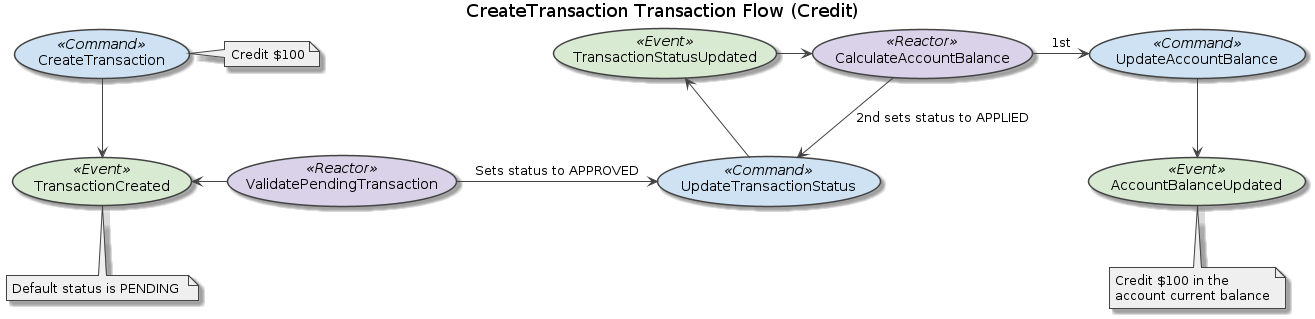

The diagram above was rendered by PlantUML. Its source (embedded in the PNG):
@startuml



skinparam note {
    BackgroundColor #efefef
    BorderColor #434343
}

skinparam usecase {
    BorderColor #434343
    ArrowColor #434343

    BackgroundColor<< Action >> #fff2cc
    BackgroundColor<< Command >> #cfe2f3
    BackgroundColor<< Event >> #d9ead3
    BackgroundColor<< Reactor >> #d9d2e9
}


title CreateTransaction Transaction Flow (Credit)

(CreateTransaction) << Command >>
(TransactionCreated) << Event >>
(ValidatePendingTransaction) << Reactor >>
(UpdateTransactionStatus) << Command >>
(TransactionStatusUpdated) << Event >>
(CalculateAccountBalance) << Reactor >>
(UpdateAccountBalance) << Command >>
(AccountBalanceUpdated) << Event >>

(CreateTransaction) --> (TransactionCreated)
note right of (CreateTransaction)
    Credit $100
end note
note bottom of (TransactionCreated)
    Default status is PENDING 
end note

(TransactionCreated) <- (ValidatePendingTransaction)

(ValidatePendingTransaction) -> (UpdateTransactionStatus) : Sets status to APPROVED

(TransactionStatusUpdated) <-- (UpdateTransactionStatus)

(TransactionStatusUpdated) -> (CalculateAccountBalance)

(CalculateAccountBalance) -> (UpdateAccountBalance) : 1st

(UpdateAccountBalance) --> (AccountBalanceUpdated)
note bottom of (AccountBalanceUpdated)
    Credit $100 in the
    account current balance
end note

(CalculateAccountBalance) -> (UpdateTransactionStatus) : 2nd sets status to APPLIED

@enduml